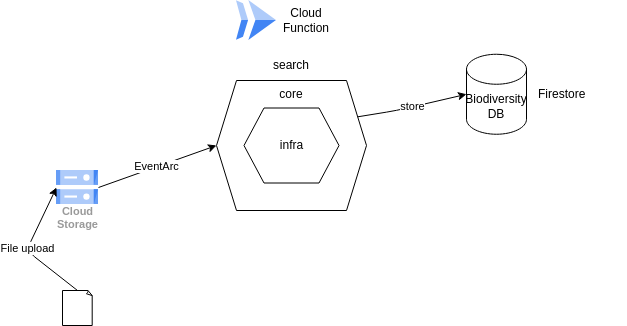

The diagram above was exported from draw.io. Its source (the exported page's mxGraphModel, read from the mxfile embedded in the PNG):
<mxGraphModel dx="831" dy="370" grid="1" gridSize="10" guides="1" tooltips="1" connect="1" arrows="1" fold="1" page="1" pageScale="1" pageWidth="850" pageHeight="1100" background="#ffffff" math="0" shadow="0">
  <root>
    <mxCell id="0" />
    <mxCell id="1" parent="0" />
    <mxCell id="3" value="store" style="edgeStyle=none;html=1;exitX=1;exitY=0.25;exitDx=0;exitDy=0;entryX=0;entryY=0.5;entryDx=0;entryDy=0;entryPerimeter=0;" parent="1" source="4" target="10" edge="1">
      <mxGeometry relative="1" as="geometry">
        <Array as="points">
          <mxPoint x="520" y="320" />
        </Array>
      </mxGeometry>
    </mxCell>
    <mxCell id="4" value="core" style="shape=hexagon;perimeter=hexagonPerimeter2;whiteSpace=wrap;html=1;fixedSize=1;fillColor=none;verticalAlign=top;" parent="1" vertex="1">
      <mxGeometry x="340" y="290" width="150" height="130" as="geometry" />
    </mxCell>
    <mxCell id="5" value="infra" style="shape=hexagon;perimeter=hexagonPerimeter2;whiteSpace=wrap;html=1;fixedSize=1;fillColor=none;" parent="1" vertex="1">
      <mxGeometry x="367.5" y="317.5" width="95" height="75" as="geometry" />
    </mxCell>
    <mxCell id="6" value="search" style="text;html=1;strokeColor=none;fillColor=none;align=center;verticalAlign=middle;whiteSpace=wrap;rounded=0;" parent="1" vertex="1">
      <mxGeometry x="385" y="260" width="60" height="30" as="geometry" />
    </mxCell>
    <mxCell id="10" value="Biodiversity&lt;br&gt;DB" style="shape=cylinder3;whiteSpace=wrap;html=1;boundedLbl=1;backgroundOutline=1;size=15;" parent="1" vertex="1">
      <mxGeometry x="590" y="263.75" width="60" height="80" as="geometry" />
    </mxCell>
    <mxCell id="18" value="Firestore" style="text;html=1;strokeColor=none;fillColor=none;align=left;verticalAlign=top;whiteSpace=wrap;rounded=0;" parent="1" vertex="1">
      <mxGeometry x="660" y="290" width="90" height="27.5" as="geometry" />
    </mxCell>
    <mxCell id="20" value="EventArc" style="edgeStyle=none;html=1;exitX=1;exitY=0.5;exitDx=0;exitDy=0;entryX=0;entryY=0.5;entryDx=0;entryDy=0;" parent="1" source="19" target="4" edge="1">
      <mxGeometry x="-0.0072" relative="1" as="geometry">
        <mxPoint x="320" y="360" as="targetPoint" />
        <mxPoint as="offset" />
      </mxGeometry>
    </mxCell>
    <mxCell id="19" value="Cloud&#10;Storage" style="sketch=0;html=1;verticalAlign=top;labelPosition=center;verticalLabelPosition=bottom;align=center;spacingTop=-6;fontSize=11;fontStyle=1;fontColor=#999999;shape=image;aspect=fixed;imageAspect=0;image=data:image/svg+xml,(base64 omitted: 1124 chars);" parent="1" vertex="1">
      <mxGeometry x="180" y="380" width="42" height="34" as="geometry" />
    </mxCell>
    <mxCell id="24" value="" style="editableCssRules=.*;shape=image;verticalLabelPosition=bottom;labelBackgroundColor=#ffffff;verticalAlign=top;aspect=fixed;imageAspect=0;image=data:image/svg+xml,(base64 omitted: 656 chars);" parent="1" vertex="1">
      <mxGeometry x="360" y="210" width="40" height="40" as="geometry" />
    </mxCell>
    <mxCell id="26" value="Cloud Function" style="text;html=1;strokeColor=none;fillColor=none;align=center;verticalAlign=middle;whiteSpace=wrap;rounded=0;" parent="1" vertex="1">
      <mxGeometry x="400" y="215" width="60" height="30" as="geometry" />
    </mxCell>
    <mxCell id="27" value="" style="whiteSpace=wrap;html=1;shape=mxgraph.basic.document" parent="1" vertex="1">
      <mxGeometry x="186" y="500" width="30" height="35" as="geometry" />
    </mxCell>
    <mxCell id="29" value="File upload" style="edgeStyle=none;html=1;exitX=0.5;exitY=0;exitDx=0;exitDy=0;exitPerimeter=0;entryX=0;entryY=0.5;entryDx=0;entryDy=0;" parent="1" source="27" target="19" edge="1">
      <mxGeometry x="-0.0072" relative="1" as="geometry">
        <mxPoint x="290" y="510" as="sourcePoint" />
        <mxPoint x="378" y="473" as="targetPoint" />
        <mxPoint as="offset" />
        <Array as="points">
          <mxPoint x="150" y="460" />
        </Array>
      </mxGeometry>
    </mxCell>
  </root>
</mxGraphModel>